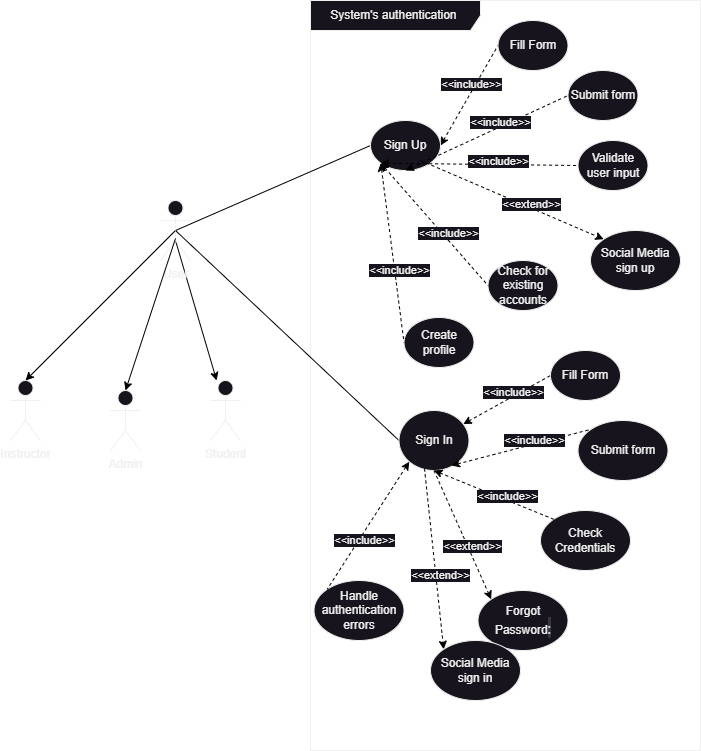

The diagram above was exported from draw.io. Its source (the exported page's mxGraphModel, read from the mxfile embedded in the PNG):
<mxGraphModel dx="880" dy="572" grid="0" gridSize="10" guides="1" tooltips="1" connect="1" arrows="1" fold="1" page="1" pageScale="1" pageWidth="900" pageHeight="1600" background="none" math="0" shadow="0">
  <root>
    <mxCell id="0" />
    <mxCell id="1" parent="0" />
    <mxCell id="xOoAKhtVyoCmIOMnbvx9-1" value="System's&amp;nbsp;authentication&amp;nbsp;" style="shape=umlFrame;whiteSpace=wrap;html=1;pointerEvents=0;width=170;height=30;" vertex="1" parent="1">
      <mxGeometry x="310" y="90" width="390" height="750" as="geometry" />
    </mxCell>
    <mxCell id="xOoAKhtVyoCmIOMnbvx9-4" value="" style="rounded=0;orthogonalLoop=1;jettySize=auto;html=1;exitX=0.5;exitY=0.667;exitDx=0;exitDy=0;exitPerimeter=0;strokeColor=#000000;" edge="1" parent="1" source="xOoAKhtVyoCmIOMnbvx9-2" target="xOoAKhtVyoCmIOMnbvx9-3">
      <mxGeometry relative="1" as="geometry" />
    </mxCell>
    <mxCell id="xOoAKhtVyoCmIOMnbvx9-26" style="rounded=0;orthogonalLoop=1;jettySize=auto;html=1;exitX=0.5;exitY=0.5;exitDx=0;exitDy=0;exitPerimeter=0;entryX=0;entryY=0.5;entryDx=0;entryDy=0;endArrow=none;endFill=0;strokeColor=#000000;" edge="1" parent="1" source="xOoAKhtVyoCmIOMnbvx9-2" target="xOoAKhtVyoCmIOMnbvx9-11">
      <mxGeometry relative="1" as="geometry" />
    </mxCell>
    <mxCell id="xOoAKhtVyoCmIOMnbvx9-27" style="rounded=0;orthogonalLoop=1;jettySize=auto;html=1;exitX=0.5;exitY=0.5;exitDx=0;exitDy=0;exitPerimeter=0;entryX=0;entryY=0.5;entryDx=0;entryDy=0;endArrow=none;endFill=0;strokeColor=#000000;" edge="1" parent="1" source="xOoAKhtVyoCmIOMnbvx9-2" target="xOoAKhtVyoCmIOMnbvx9-12">
      <mxGeometry relative="1" as="geometry" />
    </mxCell>
    <mxCell id="xOoAKhtVyoCmIOMnbvx9-2" value="User" style="shape=umlActor;verticalLabelPosition=bottom;verticalAlign=top;html=1;" vertex="1" parent="1">
      <mxGeometry x="160" y="290" width="30" height="60" as="geometry" />
    </mxCell>
    <mxCell id="xOoAKhtVyoCmIOMnbvx9-3" value="Student" style="shape=umlActor;verticalLabelPosition=bottom;verticalAlign=top;html=1;" vertex="1" parent="1">
      <mxGeometry x="210" y="470" width="30" height="60" as="geometry" />
    </mxCell>
    <mxCell id="xOoAKhtVyoCmIOMnbvx9-5" value="Instructor" style="shape=umlActor;verticalLabelPosition=bottom;verticalAlign=top;html=1;" vertex="1" parent="1">
      <mxGeometry x="10" y="470" width="30" height="60" as="geometry" />
    </mxCell>
    <mxCell id="xOoAKhtVyoCmIOMnbvx9-6" style="rounded=0;orthogonalLoop=1;jettySize=auto;html=1;exitX=0.5;exitY=0;exitDx=0;exitDy=0;exitPerimeter=0;entryX=0.5;entryY=0.5;entryDx=0;entryDy=0;entryPerimeter=0;startArrow=classic;startFill=1;endArrow=none;endFill=0;strokeColor=#000000;" edge="1" parent="1" source="xOoAKhtVyoCmIOMnbvx9-5" target="xOoAKhtVyoCmIOMnbvx9-2">
      <mxGeometry relative="1" as="geometry" />
    </mxCell>
    <mxCell id="xOoAKhtVyoCmIOMnbvx9-9" value="Admin" style="shape=umlActor;verticalLabelPosition=bottom;verticalAlign=top;html=1;" vertex="1" parent="1">
      <mxGeometry x="110" y="480" width="30" height="60" as="geometry" />
    </mxCell>
    <mxCell id="xOoAKhtVyoCmIOMnbvx9-10" style="rounded=0;orthogonalLoop=1;jettySize=auto;html=1;exitX=0.5;exitY=0;exitDx=0;exitDy=0;exitPerimeter=0;entryX=0.5;entryY=0.633;entryDx=0;entryDy=0;entryPerimeter=0;startArrow=classic;startFill=1;endArrow=none;endFill=0;strokeColor=#000000;" edge="1" parent="1" source="xOoAKhtVyoCmIOMnbvx9-9" target="xOoAKhtVyoCmIOMnbvx9-2">
      <mxGeometry relative="1" as="geometry" />
    </mxCell>
    <mxCell id="xOoAKhtVyoCmIOMnbvx9-17" style="rounded=0;orthogonalLoop=1;jettySize=auto;html=1;exitX=1;exitY=0.5;exitDx=0;exitDy=0;entryX=0;entryY=0.5;entryDx=0;entryDy=0;dashed=1;startArrow=classic;startFill=1;endArrow=none;endFill=0;strokeColor=#000000;" edge="1" parent="1" source="xOoAKhtVyoCmIOMnbvx9-11" target="xOoAKhtVyoCmIOMnbvx9-15">
      <mxGeometry relative="1" as="geometry" />
    </mxCell>
    <mxCell id="xOoAKhtVyoCmIOMnbvx9-18" value="&amp;lt;&amp;lt;include&amp;gt;&amp;gt;" style="edgeLabel;html=1;align=center;verticalAlign=middle;resizable=0;points=[];" vertex="1" connectable="0" parent="xOoAKhtVyoCmIOMnbvx9-17">
      <mxGeometry x="0.19" y="4" relative="1" as="geometry">
        <mxPoint as="offset" />
      </mxGeometry>
    </mxCell>
    <mxCell id="xOoAKhtVyoCmIOMnbvx9-11" value="Sign Up" style="ellipse;whiteSpace=wrap;html=1;" vertex="1" parent="1">
      <mxGeometry x="370" y="210" width="70" height="50" as="geometry" />
    </mxCell>
    <mxCell id="xOoAKhtVyoCmIOMnbvx9-12" value="Sign In" style="ellipse;whiteSpace=wrap;html=1;" vertex="1" parent="1">
      <mxGeometry x="398.5" y="500" width="70" height="60" as="geometry" />
    </mxCell>
    <mxCell id="xOoAKhtVyoCmIOMnbvx9-13" value="Submit form" style="ellipse;whiteSpace=wrap;html=1;" vertex="1" parent="1">
      <mxGeometry x="577.5" y="510" width="90" height="60" as="geometry" />
    </mxCell>
    <mxCell id="xOoAKhtVyoCmIOMnbvx9-14" value="Submit form" style="ellipse;whiteSpace=wrap;html=1;" vertex="1" parent="1">
      <mxGeometry x="567.5" y="160" width="70" height="50" as="geometry" />
    </mxCell>
    <mxCell id="xOoAKhtVyoCmIOMnbvx9-15" value="Fill Form" style="ellipse;whiteSpace=wrap;html=1;" vertex="1" parent="1">
      <mxGeometry x="497.5" y="110" width="70" height="50" as="geometry" />
    </mxCell>
    <mxCell id="xOoAKhtVyoCmIOMnbvx9-19" style="rounded=0;orthogonalLoop=1;jettySize=auto;html=1;exitX=0.5;exitY=1;exitDx=0;exitDy=0;entryX=0;entryY=0.5;entryDx=0;entryDy=0;dashed=1;startArrow=classic;startFill=1;endArrow=none;endFill=0;strokeColor=#000000;" edge="1" parent="1" source="xOoAKhtVyoCmIOMnbvx9-11" target="xOoAKhtVyoCmIOMnbvx9-14">
      <mxGeometry relative="1" as="geometry">
        <mxPoint x="450" y="245" as="sourcePoint" />
        <mxPoint x="530" y="205" as="targetPoint" />
      </mxGeometry>
    </mxCell>
    <mxCell id="xOoAKhtVyoCmIOMnbvx9-20" value="&amp;lt;&amp;lt;include&amp;gt;&amp;gt;" style="edgeLabel;html=1;align=center;verticalAlign=middle;resizable=0;points=[];" vertex="1" connectable="0" parent="xOoAKhtVyoCmIOMnbvx9-19">
      <mxGeometry x="0.19" y="4" relative="1" as="geometry">
        <mxPoint as="offset" />
      </mxGeometry>
    </mxCell>
    <mxCell id="xOoAKhtVyoCmIOMnbvx9-21" value="Fill Form" style="ellipse;whiteSpace=wrap;html=1;" vertex="1" parent="1">
      <mxGeometry x="550" y="440" width="70" height="50" as="geometry" />
    </mxCell>
    <mxCell id="xOoAKhtVyoCmIOMnbvx9-22" style="rounded=0;orthogonalLoop=1;jettySize=auto;html=1;entryX=0;entryY=0.5;entryDx=0;entryDy=0;dashed=1;startArrow=classic;startFill=1;endArrow=none;endFill=0;strokeColor=#000000;" edge="1" parent="1" source="xOoAKhtVyoCmIOMnbvx9-12" target="xOoAKhtVyoCmIOMnbvx9-21">
      <mxGeometry relative="1" as="geometry">
        <mxPoint x="475" y="570" as="sourcePoint" />
        <mxPoint x="555" y="475" as="targetPoint" />
      </mxGeometry>
    </mxCell>
    <mxCell id="xOoAKhtVyoCmIOMnbvx9-23" value="&amp;lt;&amp;lt;include&amp;gt;&amp;gt;" style="edgeLabel;html=1;align=center;verticalAlign=middle;resizable=0;points=[];" vertex="1" connectable="0" parent="xOoAKhtVyoCmIOMnbvx9-22">
      <mxGeometry x="0.19" y="4" relative="1" as="geometry">
        <mxPoint as="offset" />
      </mxGeometry>
    </mxCell>
    <mxCell id="xOoAKhtVyoCmIOMnbvx9-24" style="rounded=0;orthogonalLoop=1;jettySize=auto;html=1;exitX=0.75;exitY=0.917;exitDx=0;exitDy=0;entryX=0;entryY=0;entryDx=0;entryDy=0;dashed=1;startArrow=classic;startFill=1;endArrow=none;endFill=0;exitPerimeter=0;strokeColor=#000000;" edge="1" parent="1" source="xOoAKhtVyoCmIOMnbvx9-12" target="xOoAKhtVyoCmIOMnbvx9-13">
      <mxGeometry relative="1" as="geometry">
        <mxPoint x="464.74873734152925" y="591.2132034355964" as="sourcePoint" />
        <mxPoint x="565" y="555" as="targetPoint" />
      </mxGeometry>
    </mxCell>
    <mxCell id="xOoAKhtVyoCmIOMnbvx9-25" value="&amp;lt;&amp;lt;include&amp;gt;&amp;gt;" style="edgeLabel;html=1;align=center;verticalAlign=middle;resizable=0;points=[];" vertex="1" connectable="0" parent="xOoAKhtVyoCmIOMnbvx9-24">
      <mxGeometry x="0.19" y="4" relative="1" as="geometry">
        <mxPoint as="offset" />
      </mxGeometry>
    </mxCell>
    <mxCell id="xOoAKhtVyoCmIOMnbvx9-28" value="Check Credentials" style="ellipse;whiteSpace=wrap;html=1;" vertex="1" parent="1">
      <mxGeometry x="540" y="600" width="90" height="60" as="geometry" />
    </mxCell>
    <mxCell id="xOoAKhtVyoCmIOMnbvx9-29" style="rounded=0;orthogonalLoop=1;jettySize=auto;html=1;exitX=0.5;exitY=1;exitDx=0;exitDy=0;entryX=0;entryY=0;entryDx=0;entryDy=0;dashed=1;startArrow=classic;startFill=1;endArrow=none;endFill=0;strokeColor=#000000;" edge="1" target="xOoAKhtVyoCmIOMnbvx9-28" parent="1" source="xOoAKhtVyoCmIOMnbvx9-12">
      <mxGeometry relative="1" as="geometry">
        <mxPoint x="440" y="600" as="sourcePoint" />
        <mxPoint x="515" y="584.5" as="targetPoint" />
      </mxGeometry>
    </mxCell>
    <mxCell id="xOoAKhtVyoCmIOMnbvx9-30" value="&amp;lt;&amp;lt;include&amp;gt;&amp;gt;" style="edgeLabel;html=1;align=center;verticalAlign=middle;resizable=0;points=[];" vertex="1" connectable="0" parent="xOoAKhtVyoCmIOMnbvx9-29">
      <mxGeometry x="0.19" y="4" relative="1" as="geometry">
        <mxPoint as="offset" />
      </mxGeometry>
    </mxCell>
    <mxCell id="xOoAKhtVyoCmIOMnbvx9-31" style="rounded=0;orthogonalLoop=1;jettySize=auto;html=1;exitX=0;exitY=1;exitDx=0;exitDy=0;entryX=0;entryY=0.5;entryDx=0;entryDy=0;dashed=1;startArrow=classic;startFill=1;endArrow=none;endFill=0;strokeColor=#000000;" edge="1" target="xOoAKhtVyoCmIOMnbvx9-33" parent="1" source="xOoAKhtVyoCmIOMnbvx9-11">
      <mxGeometry relative="1" as="geometry">
        <mxPoint x="372.5" y="300" as="sourcePoint" />
        <mxPoint x="497.5" y="245" as="targetPoint" />
      </mxGeometry>
    </mxCell>
    <mxCell id="xOoAKhtVyoCmIOMnbvx9-32" value="&amp;lt;&amp;lt;include&amp;gt;&amp;gt;" style="edgeLabel;html=1;align=center;verticalAlign=middle;resizable=0;points=[];" vertex="1" connectable="0" parent="xOoAKhtVyoCmIOMnbvx9-31">
      <mxGeometry x="0.19" y="4" relative="1" as="geometry">
        <mxPoint as="offset" />
      </mxGeometry>
    </mxCell>
    <mxCell id="xOoAKhtVyoCmIOMnbvx9-33" value="Validate user input" style="ellipse;whiteSpace=wrap;html=1;" vertex="1" parent="1">
      <mxGeometry x="577.5" y="230" width="70" height="50" as="geometry" />
    </mxCell>
    <mxCell id="xOoAKhtVyoCmIOMnbvx9-34" value="Check for existing accounts" style="ellipse;whiteSpace=wrap;html=1;" vertex="1" parent="1">
      <mxGeometry x="487.5" y="350" width="70" height="50" as="geometry" />
    </mxCell>
    <mxCell id="xOoAKhtVyoCmIOMnbvx9-35" style="rounded=0;orthogonalLoop=1;jettySize=auto;html=1;exitX=0;exitY=1;exitDx=0;exitDy=0;entryX=0;entryY=0.5;entryDx=0;entryDy=0;dashed=1;startArrow=classic;startFill=1;endArrow=none;endFill=0;strokeColor=#000000;" edge="1" target="xOoAKhtVyoCmIOMnbvx9-34" parent="1" source="xOoAKhtVyoCmIOMnbvx9-11">
      <mxGeometry relative="1" as="geometry">
        <mxPoint x="361" y="320" as="sourcePoint" />
        <mxPoint x="478.5" y="312" as="targetPoint" />
      </mxGeometry>
    </mxCell>
    <mxCell id="xOoAKhtVyoCmIOMnbvx9-36" value="&amp;lt;&amp;lt;include&amp;gt;&amp;gt;" style="edgeLabel;html=1;align=center;verticalAlign=middle;resizable=0;points=[];" vertex="1" connectable="0" parent="xOoAKhtVyoCmIOMnbvx9-35">
      <mxGeometry x="0.19" y="4" relative="1" as="geometry">
        <mxPoint as="offset" />
      </mxGeometry>
    </mxCell>
    <mxCell id="xOoAKhtVyoCmIOMnbvx9-37" value="Create profile" style="ellipse;whiteSpace=wrap;html=1;" vertex="1" parent="1">
      <mxGeometry x="403.51" y="407" width="70" height="50" as="geometry" />
    </mxCell>
    <mxCell id="xOoAKhtVyoCmIOMnbvx9-38" style="rounded=0;orthogonalLoop=1;jettySize=auto;html=1;exitX=0;exitY=1;exitDx=0;exitDy=0;entryX=0;entryY=0.5;entryDx=0;entryDy=0;dashed=1;startArrow=classic;startFill=1;endArrow=none;endFill=0;strokeColor=#000000;" edge="1" target="xOoAKhtVyoCmIOMnbvx9-37" parent="1" source="xOoAKhtVyoCmIOMnbvx9-11">
      <mxGeometry relative="1" as="geometry">
        <mxPoint x="360" y="260" as="sourcePoint" />
        <mxPoint x="413.51" y="372" as="targetPoint" />
      </mxGeometry>
    </mxCell>
    <mxCell id="xOoAKhtVyoCmIOMnbvx9-39" value="&amp;lt;&amp;lt;include&amp;gt;&amp;gt;" style="edgeLabel;html=1;align=center;verticalAlign=middle;resizable=0;points=[];" vertex="1" connectable="0" parent="xOoAKhtVyoCmIOMnbvx9-38">
      <mxGeometry x="0.19" y="4" relative="1" as="geometry">
        <mxPoint as="offset" />
      </mxGeometry>
    </mxCell>
    <mxCell id="xOoAKhtVyoCmIOMnbvx9-40" value="Handle authentication errors" style="ellipse;whiteSpace=wrap;html=1;" vertex="1" parent="1">
      <mxGeometry x="313.51" y="670" width="90" height="60" as="geometry" />
    </mxCell>
    <mxCell id="xOoAKhtVyoCmIOMnbvx9-41" style="rounded=0;orthogonalLoop=1;jettySize=auto;html=1;exitX=0;exitY=1;exitDx=0;exitDy=0;entryX=0;entryY=0;entryDx=0;entryDy=0;dashed=1;startArrow=classic;startFill=1;endArrow=none;endFill=0;strokeColor=#000000;" edge="1" target="xOoAKhtVyoCmIOMnbvx9-40" parent="1" source="xOoAKhtVyoCmIOMnbvx9-12">
      <mxGeometry relative="1" as="geometry">
        <mxPoint x="381.01" y="640" as="sourcePoint" />
        <mxPoint x="456.01" y="624.5" as="targetPoint" />
      </mxGeometry>
    </mxCell>
    <mxCell id="xOoAKhtVyoCmIOMnbvx9-42" value="&amp;lt;&amp;lt;include&amp;gt;&amp;gt;" style="edgeLabel;html=1;align=center;verticalAlign=middle;resizable=0;points=[];" vertex="1" connectable="0" parent="xOoAKhtVyoCmIOMnbvx9-41">
      <mxGeometry x="0.19" y="4" relative="1" as="geometry">
        <mxPoint as="offset" />
      </mxGeometry>
    </mxCell>
    <mxCell id="xOoAKhtVyoCmIOMnbvx9-46" value="Forgot Password&lt;span style=&quot;color: rgb(209, 213, 219); font-family: Söhne, ui-sans-serif, system-ui, -apple-system, &amp;quot;Segoe UI&amp;quot;, Roboto, Ubuntu, Cantarell, &amp;quot;Noto Sans&amp;quot;, sans-serif, &amp;quot;Helvetica Neue&amp;quot;, Arial, &amp;quot;Apple Color Emoji&amp;quot;, &amp;quot;Segoe UI Emoji&amp;quot;, &amp;quot;Segoe UI Symbol&amp;quot;, &amp;quot;Noto Color Emoji&amp;quot;; font-size: 16px; text-align: left; background-color: rgb(52, 53, 65);&quot;&gt;:&lt;/span&gt;" style="ellipse;whiteSpace=wrap;html=1;" vertex="1" parent="1">
      <mxGeometry x="477.5" y="680" width="90" height="60" as="geometry" />
    </mxCell>
    <mxCell id="xOoAKhtVyoCmIOMnbvx9-47" style="rounded=0;orthogonalLoop=1;jettySize=auto;html=1;exitX=0.5;exitY=1;exitDx=0;exitDy=0;entryX=0;entryY=0;entryDx=0;entryDy=0;dashed=1;startArrow=none;startFill=0;endArrow=classic;endFill=1;strokeColor=#000000;" edge="1" target="xOoAKhtVyoCmIOMnbvx9-46" parent="1" source="xOoAKhtVyoCmIOMnbvx9-12">
      <mxGeometry relative="1" as="geometry">
        <mxPoint x="507.5" y="580" as="sourcePoint" />
        <mxPoint x="554.51" y="653.5" as="targetPoint" />
      </mxGeometry>
    </mxCell>
    <mxCell id="xOoAKhtVyoCmIOMnbvx9-48" value="&amp;lt;&amp;lt;extend&amp;gt;&amp;gt;" style="edgeLabel;html=1;align=center;verticalAlign=middle;resizable=0;points=[];" vertex="1" connectable="0" parent="xOoAKhtVyoCmIOMnbvx9-47">
      <mxGeometry x="0.19" y="4" relative="1" as="geometry">
        <mxPoint as="offset" />
      </mxGeometry>
    </mxCell>
    <mxCell id="xOoAKhtVyoCmIOMnbvx9-49" style="rounded=0;orthogonalLoop=1;jettySize=auto;html=1;exitX=0.364;exitY=0.967;exitDx=0;exitDy=0;entryX=0;entryY=0;entryDx=0;entryDy=0;dashed=1;startArrow=none;startFill=0;endArrow=classic;endFill=1;exitPerimeter=0;strokeColor=#000000;" edge="1" target="xOoAKhtVyoCmIOMnbvx9-51" parent="1" source="xOoAKhtVyoCmIOMnbvx9-12">
      <mxGeometry relative="1" as="geometry">
        <mxPoint x="386.5" y="610" as="sourcePoint" />
        <mxPoint x="507.01" y="703.5" as="targetPoint" />
      </mxGeometry>
    </mxCell>
    <mxCell id="xOoAKhtVyoCmIOMnbvx9-50" value="&amp;lt;&amp;lt;extend&amp;gt;&amp;gt;" style="edgeLabel;html=1;align=center;verticalAlign=middle;resizable=0;points=[];" vertex="1" connectable="0" parent="xOoAKhtVyoCmIOMnbvx9-49">
      <mxGeometry x="0.19" y="4" relative="1" as="geometry">
        <mxPoint as="offset" />
      </mxGeometry>
    </mxCell>
    <mxCell id="xOoAKhtVyoCmIOMnbvx9-51" value="Social Media&lt;br&gt;sign in" style="ellipse;whiteSpace=wrap;html=1;" vertex="1" parent="1">
      <mxGeometry x="430" y="730" width="90" height="60" as="geometry" />
    </mxCell>
    <mxCell id="xOoAKhtVyoCmIOMnbvx9-52" style="rounded=0;orthogonalLoop=1;jettySize=auto;html=1;entryX=0;entryY=0;entryDx=0;entryDy=0;dashed=1;startArrow=none;startFill=0;endArrow=classic;endFill=1;strokeColor=#000000;" edge="1" parent="1" target="xOoAKhtVyoCmIOMnbvx9-54">
      <mxGeometry relative="1" as="geometry">
        <mxPoint x="420" y="250" as="sourcePoint" />
        <mxPoint x="657.51" y="334.5" as="targetPoint" />
      </mxGeometry>
    </mxCell>
    <mxCell id="xOoAKhtVyoCmIOMnbvx9-53" value="&amp;lt;&amp;lt;extend&amp;gt;&amp;gt;" style="edgeLabel;html=1;align=center;verticalAlign=middle;resizable=0;points=[];" vertex="1" connectable="0" parent="xOoAKhtVyoCmIOMnbvx9-52">
      <mxGeometry x="0.19" y="4" relative="1" as="geometry">
        <mxPoint as="offset" />
      </mxGeometry>
    </mxCell>
    <mxCell id="xOoAKhtVyoCmIOMnbvx9-54" value="Social Media&lt;br&gt;sign up" style="ellipse;whiteSpace=wrap;html=1;" vertex="1" parent="1">
      <mxGeometry x="590" y="320" width="90" height="60" as="geometry" />
    </mxCell>
  </root>
</mxGraphModel>